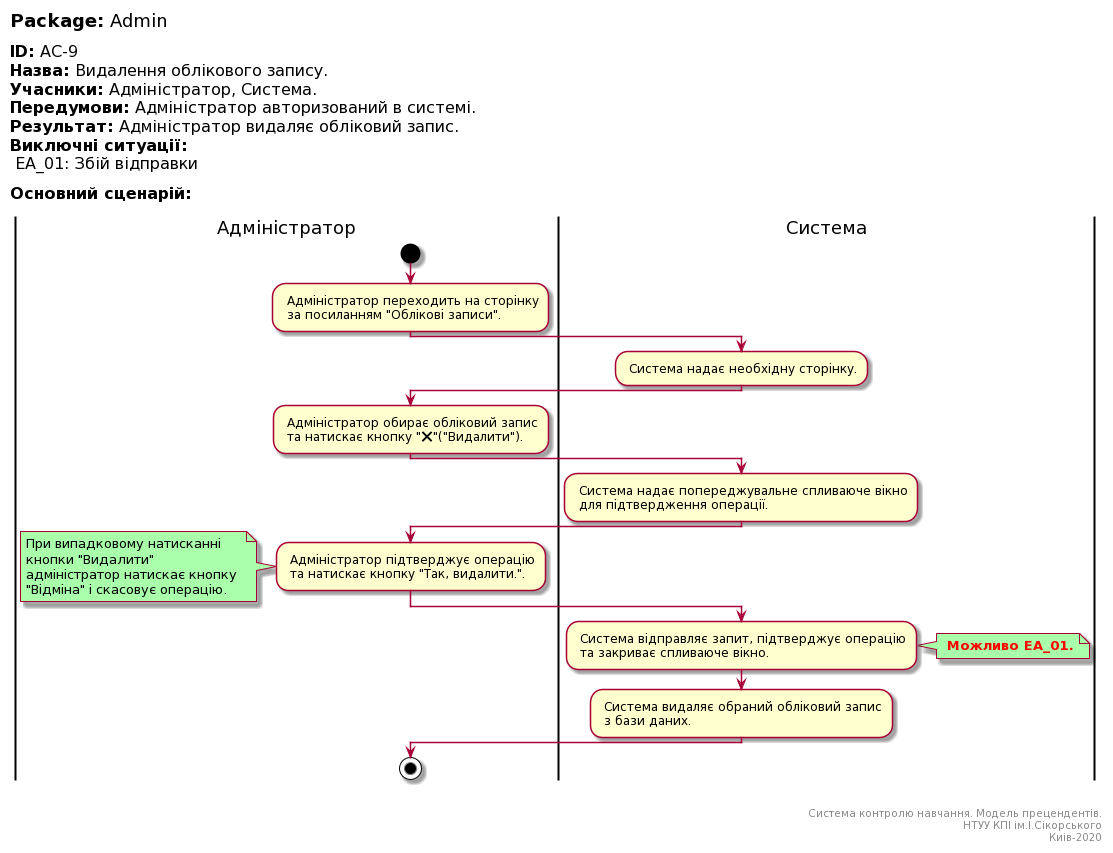

The diagram above was rendered by PlantUML. Its source (embedded in the PNG):
@startuml
left header
<font color=000 size=18><b>Package:</b> Admin

<font color=000 size=16><b>ID:</b> AC-9
<font color=000 size=16><b>Назва:</b> Видалення облікового запису.
<font color=000 size=16><b>Учасники:</b> Адміністратор, Система.
<font color=000 size=16><b>Передумови:</b> Адміністратор авторизований в системі.
<font color=000 size=16><b>Результат:</b> Адміністратор видаляє обліковий запис.
<font color=000 size=16><b>Виключні ситуації:</b>
<font color=000 size=16> EA_01: Збій відправки

<font color=000 size=16><b>Основний сценарій:</b>

end header

|Адміністратор|
start
: Адміністратор переходить на сторінку 
 за посиланням "Облікові записи".;

|Система|
: Система надає необхідну сторінку.;

|Адміністратор|
: Адміністратор обирає обліковий запис
 та натискає кнопку "❌"("Видалити").;

|Система|
: Система надає попереджувальне спливаюче вікно
 для підтвердження операції.;

|Адміністратор|
: Адміністратор підтверджує операцію
 та натискає кнопку "Так, видалити.".;

note left #aaffaa
При випадковому натисканні 
кнопки "Видалити"
адміністратор натискає кнопку 
"Відміна" і скасовує операцію.
end note

|Система|
: Система відправляє запит, підтверджує операцію
 та закриває спливаюче вікно.;

note right #aaffaa
<font color=red><b> Можливо EA_01.
end note

: Система видаляє обраний обліковий запис
 з бази даних.;

|Адміністратор|
stop;

right footer


Система контролю навчання. Модель прецендентів.
НТУУ КПІ ім.І.Сікорського
Киів-2020
end footer
@enduml